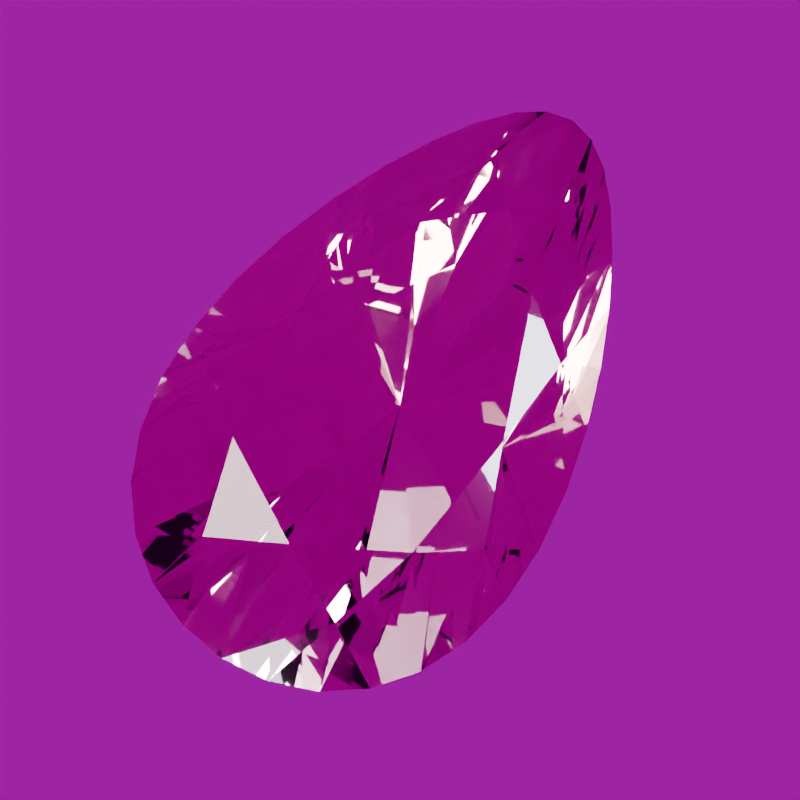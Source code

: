 # Source: stone-morganite.blend  (saved by Blender 5.2.44; exported with 4.5.12 LTS)
import bpy
from mathutils import Matrix  # noqa: F401  (used for matrix-valued properties, if any)

bpy.ops.wm.read_factory_settings(use_empty=True)
scene = bpy.context.scene
scene.name = 'Scene'

# ---- images (referenced by path relative to the original .blend; pixels are not part of the script)
import os
ASSET_DIR = os.environ.get("B2B_ASSET_DIR", "")  # directory of the original .blend (textures are referenced by path, not embedded)
HERE = os.path.dirname(os.path.abspath(__file__))  # packed textures are extracted next to this script under _unpacked/

def load_image(name, relpath, width, height, colorspace="sRGB"):
    """Load a texture the original file referenced (path relative to the .blend, or extracted next to this script)."""
    p = next((c for c in (os.path.join(HERE, relpath), os.path.join(ASSET_DIR, relpath)) if relpath and os.path.exists(c)), "")
    if p:
        img = bpy.data.images.load(p, check_existing=True)
        img.name = name
    else:  # same state as the original file: an image datablock whose file is absent (Cycles renders it pink)
        img = bpy.data.images.new(name, width, height)
        img.source = "FILE"
        img.filepath = "//" + (relpath or name)
    img.colorspace_settings.name = colorspace
    return img
img_studio_small_09_1k_hdr = load_image('studio_small_09_1k.hdr', 'studio_small_09_1k.hdr', 1024, 1024, 'Linear Rec.709')

# ---- materials (node trees are filled in below, after node groups)
mat_morganite_polished_facets = bpy.data.materials.new('Morganite polished facets')
mat_morganite_polished_facets.diffuse_color = (0.8469, 0.5395, 0.5271, 1.0)

# ---- material node trees
mat_morganite_polished_facets.use_nodes = True; mat_morganite_polished_facets.node_tree.nodes.clear()
_N = mat_morganite_polished_facets.node_tree.nodes; _L = mat_morganite_polished_facets.node_tree.links
n0 = _N.new('ShaderNodeBsdfPrincipled'); n0.name = 'Principled BSDF'; n0.location = (-200, 100)
n0.inputs[0].default_value = (0.8469, 0.5395, 0.5271, 1.0)
n0.inputs[2].default_value = 0.018
n0.inputs[3].default_value = 1.58
n0.inputs[10].default_value = 0.005
n0.inputs[18].default_value = 1.0
n0.inputs[19].default_value = 0.08
n0.inputs[20].default_value = 0.12
n1 = _N.new('ShaderNodeOutputMaterial'); n1.name = 'Material Output'; n1.location = (200, 100)
_L.new(n0.outputs[0], n1.inputs[0])
n1.is_active_output = True

# ---- world
world_studio_world = bpy.data.worlds.new('Studio world'); scene.world = world_studio_world
world_studio_world.use_nodes = True; world_studio_world.node_tree.nodes.clear()
_N = world_studio_world.node_tree.nodes; _L = world_studio_world.node_tree.links
n0 = _N.new('ShaderNodeBackground'); n0.name = 'Background'; n0.location = (-200, 100)
n0.inputs[1].default_value = 0.35
n1 = _N.new('ShaderNodeOutputWorld'); n1.name = 'World Output'; n1.location = (200, 100)
n2 = _N.new('ShaderNodeTexEnvironment'); n2.name = 'Environment Texture'; n2.location = (0, 0)
n2.image = img_studio_small_09_1k_hdr
_L.new(n0.outputs[0], n1.inputs[0])
_L.new(n2.outputs[0], n0.inputs[0])
n1.is_active_output = True

# ---- cameras
cam_camera = bpy.data.cameras.new('Camera')
cam_camera.clip_start = 0.01
cam_camera.clip_end = 100.0
cam_camera.lens = 85.0
cam_camera.ortho_scale = 3.25

# ---- lights
light_area = bpy.data.lights.new('Area', 'AREA')
light_area.color = (1.0, 0.94, 0.86)
light_area.energy = 650.0
light_area.shape = 'DISK'
light_area.size = 4.0
light_area.size_y = 1.0
light_area_001 = bpy.data.lights.new('Area.001', 'AREA')
light_area_001.color = (0.82, 0.91, 1.0)
light_area_001.energy = 800.0
light_area_001.shape = 'DISK'
light_area_001.size = 3.0
light_area_001.size_y = 1.0
light_area_002 = bpy.data.lights.new('Area.002', 'AREA')
light_area_002.energy = 180.0
light_area_002.shape = 'DISK'
light_area_002.size = 2.0
light_area_002.size_y = 1.0

# ---- meshes
me_morganite_refined_convex_cut = bpy.data.meshes.new('Morganite refined convex cut')
me_morganite_refined_convex_cut.from_pydata([(0.0, 0.0, -1.265), (0.468, 0.0, 0.2924), (0.4931, 0.3821, 0.2095), (0.78, 0.0, 0.0175), (0.6322, 0.4898, 0.0175), (0.78, 0.0, -0.0175), (0.6322, 0.4898, -0.0175), (0.3161, 0.2449, -0.6888), (0.2559, 0.5431, 0.2924), (0.1639, 0.9224, 0.2095), (0.4265, 0.9051, 0.0175), (0.2101, 1.183, 0.0175), (0.4265, 0.9051, -0.0175), (0.2101, 1.183, -0.0175), (0.1051, 0.5913, -0.6888), (1.947e-17, 0.768, 0.2924), (-0.1639, 0.9224, 0.2095), (3.245e-17, 1.28, 0.0175), (-0.2101, 1.183, 0.0175), (3.245e-17, 1.28, -0.0175), (-0.2101, 1.183, -0.0175), (-0.1051, 0.5913, -0.6888), (-0.2559, 0.5431, 0.2924), (-0.4931, 0.3821, 0.2095), (-0.4265, 0.9051, 0.0175), (-0.6322, 0.4898, 0.0175), (-0.4265, 0.9051, -0.0175), (-0.6322, 0.4898, -0.0175), (-0.3161, 0.2449, -0.6888), (-0.468, 9.405e-17, 0.2924), (-0.631, -0.3821, 0.2095), (-0.78, 1.568e-16, 0.0175), (-0.809, -0.4898, 0.0175), (-0.78, 1.568e-16, -0.0175), (-0.809, -0.4898, -0.0175), (-0.4045, -0.2449, -0.6888), (-0.4059, -0.5431, 0.2924), (-0.3018, -0.9224, 0.2095), (-0.6765, -0.9051, 0.0175), (-0.3869, -1.183, 0.0175), (-0.6765, -0.9051, -0.0175), (-0.3869, -1.183, -0.0175), (-0.1934, -0.5913, -0.6888), (-1.135e-16, -0.768, 0.2924), (0.3018, -0.9224, 0.2095), (-1.892e-16, -1.28, 0.0175), (0.3869, -1.183, 0.0175), (-1.892e-16, -1.28, -0.0175), (0.3869, -1.183, -0.0175), (0.1934, -0.5913, -0.6888), (0.4059, -0.5431, 0.2924), (0.631, -0.3821, 0.2095), (0.6765, -0.9051, 0.0175), (0.809, -0.4898, 0.0175), (0.6765, -0.9051, -0.0175), (0.809, -0.4898, -0.0175), (0.4045, -0.2449, -0.6888), (0.7172, 0.2497, 0.0175), (0.7172, 0.2497, -0.0175), (0.5331, 0.7111, 0.0175), (0.5331, 0.7111, -0.0175), (0.3179, 1.064, 0.0175), (0.3179, 1.064, -0.0175), (0.1043, 1.255, 0.0175), (0.1043, 1.255, -0.0175), (-0.1043, 1.255, 0.0175), (-0.1043, 1.255, -0.0175), (-0.3179, 1.064, 0.0175), (-0.3179, 1.064, -0.0175), (-0.5331, 0.7111, 0.0175), (-0.5331, 0.7111, -0.0175), (-0.7172, 0.2497, 0.0175), (-0.7172, 0.2497, -0.0175), (-0.8128, -0.2497, 0.0175), (-0.8128, -0.2497, -0.0175), (-0.764, -0.7111, 0.0175), (-0.764, -0.7111, -0.0175), (-0.5488, -1.064, 0.0175), (-0.5488, -1.064, -0.0175), (-0.2, -1.255, 0.0175), (-0.2, -1.255, -0.0175), (0.2, -1.255, 0.0175), (0.2, -1.255, -0.0175), (0.5488, -1.064, 0.0175), (0.5488, -1.064, -0.0175), (0.764, -0.7111, 0.0175), (0.764, -0.7111, -0.0175), (0.8128, -0.2497, 0.0175), (0.8128, -0.2497, -0.0175)], [], [(73, 31, 33), (73, 33, 74), (33, 35, 74), (35, 34, 74), (34, 32, 73), (34, 73, 74), (32, 30, 73), (30, 31, 73), (31, 71, 72), (31, 72, 33), (72, 28, 33), (28, 0, 33), (0, 35, 33), (0, 40, 35), (40, 76, 35), (76, 34, 35), (76, 75, 32), (76, 32, 34), (75, 30, 32), (29, 23, 30), (23, 31, 30), (75, 38, 30), (38, 36, 30), (36, 29, 30), (23, 71, 31), (71, 25, 27), (71, 27, 72), (27, 28, 72), (27, 70, 28), (70, 26, 28), (26, 21, 28), (21, 0, 28), (56, 54, 0), (54, 49, 0), (49, 47, 0), (47, 42, 0), (42, 40, 0), (21, 19, 0), (19, 14, 0), (14, 7, 0), (7, 5, 0), (5, 56, 0), (38, 75, 76), (38, 76, 40), (42, 78, 40), (78, 77, 38), (78, 38, 40), (36, 43, 50), (36, 50, 1), (36, 1, 8), (36, 8, 15), (36, 15, 22), (36, 22, 29), (22, 23, 29), (22, 16, 23), (16, 24, 23), (24, 69, 23), (69, 25, 23), (25, 71, 23), (77, 37, 38), (37, 36, 38), (37, 43, 36), (25, 69, 70), (25, 70, 27), (69, 24, 26), (69, 26, 70), (24, 67, 68), (24, 68, 26), (68, 21, 26), (68, 20, 21), (20, 66, 21), (66, 19, 21), (5, 88, 56), (88, 55, 56), (55, 86, 56), (86, 54, 56), (52, 83, 84), (52, 84, 54), (84, 49, 54), (86, 85, 52), (86, 52, 54), (84, 48, 49), (48, 82, 49), (82, 47, 49), (45, 79, 80), (45, 80, 47), (80, 42, 47), (82, 81, 45), (82, 45, 47), (80, 41, 42), (41, 78, 42), (64, 14, 19), (66, 65, 17), (66, 17, 19), (17, 63, 64), (17, 64, 19), (64, 13, 14), (13, 62, 14), (62, 12, 14), (12, 7, 14), (12, 60, 7), (60, 6, 7), (6, 58, 7), (58, 5, 7), (58, 57, 3), (58, 3, 5), (3, 87, 88), (3, 88, 5), (41, 39, 77), (41, 77, 78), (15, 16, 22), (9, 17, 16), (17, 65, 16), (65, 18, 16), (18, 67, 16), (67, 24, 16), (15, 9, 16), (39, 37, 77), (39, 79, 37), (79, 45, 37), (45, 44, 37), (44, 43, 37), (44, 50, 43), (67, 18, 20), (67, 20, 68), (18, 65, 66), (18, 66, 20), (87, 53, 55), (87, 55, 88), (53, 85, 86), (53, 86, 55), (44, 83, 52), (85, 51, 52), (51, 50, 52), (50, 44, 52), (83, 46, 48), (83, 48, 84), (46, 81, 82), (46, 82, 48), (81, 44, 45), (79, 39, 41), (79, 41, 80), (63, 11, 13), (63, 13, 64), (9, 63, 17), (11, 61, 62), (11, 62, 13), (61, 10, 12), (61, 12, 62), (10, 59, 60), (10, 60, 12), (59, 4, 6), (59, 6, 60), (4, 57, 58), (4, 58, 6), (57, 2, 3), (2, 51, 3), (51, 87, 3), (8, 9, 15), (10, 61, 9), (61, 11, 9), (11, 63, 9), (8, 2, 9), (2, 10, 9), (81, 46, 44), (46, 83, 44), (51, 1, 50), (51, 53, 87), (51, 85, 53), (2, 1, 51), (2, 59, 10), (2, 4, 59), (2, 57, 4), (8, 1, 2)])
me_morganite_refined_convex_cut.materials.append(mat_morganite_polished_facets)
me_morganite_refined_convex_cut.update()

# ---- objects
ob_gemstone_morganite = bpy.data.objects.new('Gemstone Morganite', me_morganite_refined_convex_cut)
ob_presentation_camera = bpy.data.objects.new('Presentation camera', cam_camera)
ob_key_softbox = bpy.data.objects.new('Key softbox', light_area)
ob_edge_softbox = bpy.data.objects.new('Edge softbox', light_area_001)
ob_front_strip = bpy.data.objects.new('Front strip', light_area_002)

# ---- transforms, parenting, visibility, modifiers, constraints
ob_gemstone_morganite.location = (0.0, 0.0, 0.0)
ob_gemstone_morganite.rotation_euler = (0.0, 0.0, -0.05025)
ob_presentation_camera.location = (0.4867, -0.8429, 7.441)
ob_presentation_camera.rotation_euler = (0.1222, 5.135e-08, 0.5236)
ob_key_softbox.location = (-3.0, -4.0, 5.0)
ob_key_softbox.rotation_euler = (0.7854, -7.115e-08, -0.6435)
ob_edge_softbox.location = (4.0, 1.0, 3.0)
ob_edge_softbox.rotation_euler = (0.9418, 5.518e-10, 1.816)
ob_front_strip.location = (0.0, -4.0, 0.5)
ob_front_strip.rotation_euler = (1.446, -0.0, 0.0)

# ---- collection membership
scene.collection.objects.link(ob_gemstone_morganite)
scene.collection.objects.link(ob_presentation_camera)
scene.collection.objects.link(ob_key_softbox)
scene.collection.objects.link(ob_edge_softbox)
scene.collection.objects.link(ob_front_strip)

# ---- scene / render settings (as saved in the file)
scene.camera = ob_presentation_camera
scene.frame_start = 1; scene.frame_end = 250; scene.frame_set(1)
scene.render.engine = 'CYCLES'
scene.render.resolution_x = 640
scene.render.resolution_y = 640
scene.render.film_transparent = True
scene.render.bake_bias = 0.0
scene.render.bake_samples = 0
scene.render.compositor_device = 'GPU'
scene.cycles.samples = 24
scene.cycles.transmission_bounces = 10
scene.eevee.use_volume_custom_range = False
scene.eevee.fast_gi_thickness_near = 0.1
scene.eevee.fast_gi_thickness_far = 0.0
scene.eevee.ray_tracing_options.screen_trace_thickness = 0.1
scene.view_settings.look = 'AgX - Medium High Contrast'
bpy.context.view_layer.update()
